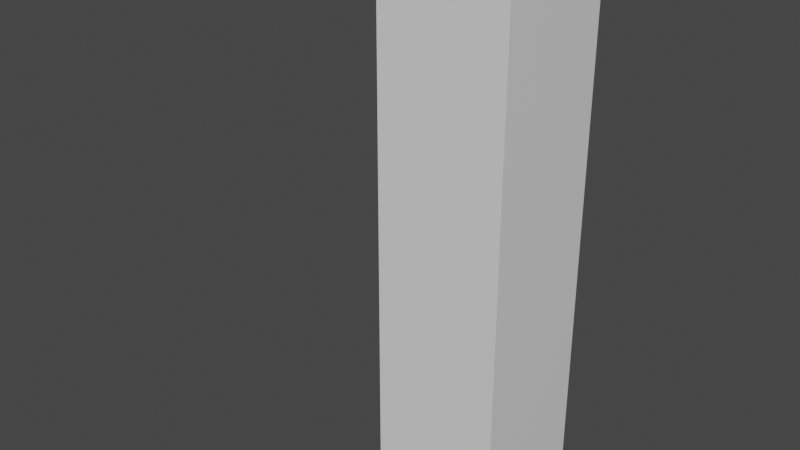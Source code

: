 # Source: example4.blend  (saved by Blender 4.3.34; exported with 4.5.12 LTS)
import bpy
from mathutils import Matrix  # noqa: F401  (used for matrix-valued properties, if any)

bpy.ops.wm.read_factory_settings(use_empty=True)
scene = bpy.context.scene
scene.name = 'Scene'

# ---- collections
col_collection = bpy.data.collections.new('Collection'); scene.collection.children.link(col_collection)

# ---- materials (node trees are filled in below, after node groups)
mat_material = bpy.data.materials.new('Material')
mat_material.alpha_threshold = 0.0
mat_material.use_transparent_shadow = False
mat_material.line_color = (0.0, 0.0, 0.0, 1.0)

# ---- material node trees
mat_material.use_nodes = True; mat_material.node_tree.nodes.clear()
_N = mat_material.node_tree.nodes; _L = mat_material.node_tree.links
n0 = _N.new('ShaderNodeOutputMaterial'); n0.name = 'Material Output'; n0.location = (300, 300)
n1 = _N.new('ShaderNodeBsdfPrincipled'); n1.name = 'Principled BSDF'; n1.location = (10, 300)
n1.distribution = 'GGX'
n1.subsurface_method = 'BURLEY'
n1.inputs[2].default_value = 0.4
n1.inputs[3].default_value = 1.45
n1.inputs[27].default_value = (0.0, 0.0, 0.0, 1.0)
n1.inputs[28].default_value = 1.0
_L.new(n1.outputs[0], n0.inputs[0])
n0.is_active_output = True

# ---- world
world_world = bpy.data.worlds.new('World'); scene.world = world_world
world_world.use_nodes = True; world_world.node_tree.nodes.clear()
_N = world_world.node_tree.nodes; _L = world_world.node_tree.links
n0 = _N.new('ShaderNodeOutputWorld'); n0.name = 'World Output'; n0.location = (300, 300)
n1 = _N.new('ShaderNodeBackground'); n1.name = 'Background'; n1.location = (10, 300)
n1.inputs[0].default_value = (0.05088, 0.05088, 0.05088, 1.0)
_L.new(n1.outputs[0], n0.inputs[0])
n0.is_active_output = True
world_world.color = (0.05088, 0.05088, 0.05088)
world_world.use_sun_shadow = False
world_world.sun_shadow_jitter_overblur = 0.0

# ---- meshes
me_cube = bpy.data.meshes.new('Cube')
me_cube.from_pydata([(1.0, 1.0, 8.0), (1.0, 1.0, 0.0), (1.0, -1.0, 8.0), (1.0, -1.0, 0.0), (-1.0, 1.0, 8.0), (-1.0, 1.0, 0.0), (-1.0, -1.0, 8.0), (-1.0, -1.0, 0.0), (1.0, 1.0, 7.385), (1.0, 1.0, 6.769), (1.0, 1.0, 6.154), (1.0, 1.0, 5.538), (1.0, 1.0, 4.923), (1.0, 1.0, 4.308), (1.0, 1.0, 3.692), (1.0, 1.0, 3.077), (1.0, 1.0, 2.462), (1.0, 1.0, 1.846), (1.0, 1.0, 1.231), (1.0, 1.0, 0.6154), (-1.0, -1.0, 0.6154), (-1.0, -1.0, 1.231), (-1.0, -1.0, 1.846), (-1.0, -1.0, 2.462), (-1.0, -1.0, 3.077), (-1.0, -1.0, 3.692), (-1.0, -1.0, 4.308), (-1.0, -1.0, 4.923), (-1.0, -1.0, 5.538), (-1.0, -1.0, 6.154), (-1.0, -1.0, 6.769), (-1.0, -1.0, 7.385), (1.0, -1.0, 7.385), (1.0, -1.0, 6.769), (1.0, -1.0, 6.154), (1.0, -1.0, 5.538), (1.0, -1.0, 4.923), (1.0, -1.0, 4.308), (1.0, -1.0, 3.692), (1.0, -1.0, 3.077), (1.0, -1.0, 2.462), (1.0, -1.0, 1.846), (1.0, -1.0, 1.231), (1.0, -1.0, 0.6154), (-1.0, 1.0, 7.385), (-1.0, 1.0, 6.769), (-1.0, 1.0, 6.154), (-1.0, 1.0, 5.538), (-1.0, 1.0, 4.923), (-1.0, 1.0, 4.308), (-1.0, 1.0, 3.692), (-1.0, 1.0, 3.077), (-1.0, 1.0, 2.462), (-1.0, 1.0, 1.846), (-1.0, 1.0, 1.231), (-1.0, 1.0, 0.6154)], [], [(0, 2, 6, 4), (32, 31, 6, 2), (31, 44, 4, 6), (5, 7, 3, 1), (8, 32, 2, 0), (44, 8, 0, 4), (5, 1, 19, 55), (55, 19, 18, 54), (54, 18, 17, 53), (53, 17, 16, 52), (52, 16, 15, 51), (51, 15, 14, 50), (50, 14, 13, 49), (49, 13, 12, 48), (48, 12, 11, 47), (47, 11, 10, 46), (46, 10, 9, 45), (45, 9, 8, 44), (1, 3, 43, 19), (19, 43, 42, 18), (18, 42, 41, 17), (17, 41, 40, 16), (16, 40, 39, 15), (15, 39, 38, 14), (14, 38, 37, 13), (13, 37, 36, 12), (12, 36, 35, 11), (11, 35, 34, 10), (10, 34, 33, 9), (9, 33, 32, 8), (7, 5, 55, 20), (20, 55, 54, 21), (21, 54, 53, 22), (22, 53, 52, 23), (23, 52, 51, 24), (24, 51, 50, 25), (25, 50, 49, 26), (26, 49, 48, 27), (27, 48, 47, 28), (28, 47, 46, 29), (29, 46, 45, 30), (30, 45, 44, 31), (3, 7, 20, 43), (43, 20, 21, 42), (42, 21, 22, 41), (41, 22, 23, 40), (40, 23, 24, 39), (39, 24, 25, 38), (38, 25, 26, 37), (37, 26, 27, 36), (36, 27, 28, 35), (35, 28, 29, 34), (34, 29, 30, 33), (33, 30, 31, 32)])
_uv = me_cube.uv_layers.new(name='UVMap')
_uv.uv.foreach_set('vector', [0.625, 0.5, 0.625, 0.75, 0.875, 0.75, 0.875, 0.5, 0.6058, 0.75, 0.6058, 1.0, 0.625, 1.0, 0.625, 0.75, 0.6058, 0.0, 0.6058, 0.25, 0.625, 0.25, 0.625, 0.0, 0.125, 0.5, 0.125, 0.75, 0.375, 0.75, 0.375, 0.5, 0.6058, 0.5, 0.6058, 0.75, 0.625, 0.75, 0.625, 0.5, 0.6058, 0.25, 0.6058, 0.5, 0.625, 0.5, 0.625, 0.25, 0.375, 0.25, 0.375, 0.5, 0.3942, 0.5, 0.3942, 0.25, 0.3942, 0.25, 0.3942, 0.5, 0.4135, 0.5, 0.4135, 0.25, 0.4135, 0.25, 0.4135, 0.5, 0.4327, 0.5, 0.4327, 0.25, 0.4327, 0.25, 0.4327, 0.5, 0.4519, 0.5, 0.4519, 0.25, 0.4519, 0.25, 0.4519, 0.5, 0.4712, 0.5, 0.4712, 0.25, 0.4712, 0.25, 0.4712, 0.5, 0.4904, 0.5, 0.4904, 0.25, 0.4904, 0.25, 0.4904, 0.5, 0.5096, 0.5, 0.5096, 0.25, 0.5096, 0.25, 0.5096, 0.5, 0.5288, 0.5, 0.5288, 0.25, 0.5288, 0.25, 0.5288, 0.5, 0.5481, 0.5, 0.5481, 0.25, 0.5481, 0.25, 0.5481, 0.5, 0.5673, 0.5, 0.5673, 0.25, 0.5673, 0.25, 0.5673, 0.5, 0.5865, 0.5, 0.5865, 0.25, 0.5865, 0.25, 0.5865, 0.5, 0.6058, 0.5, 0.6058, 0.25, 0.375, 0.5, 0.375, 0.75, 0.3942, 0.75, 0.3942, 0.5, 0.3942, 0.5, 0.3942, 0.75, 0.4135, 0.75, 0.4135, 0.5, 0.4135, 0.5, 0.4135, 0.75, 0.4327, 0.75, 0.4327, 0.5, 0.4327, 0.5, 0.4327, 0.75, 0.4519, 0.75, 0.4519, 0.5, 0.4519, 0.5, 0.4519, 0.75, 0.4712, 0.75, 0.4712, 0.5, 0.4712, 0.5, 0.4712, 0.75, 0.4904, 0.75, 0.4904, 0.5, 0.4904, 0.5, 0.4904, 0.75, 0.5096, 0.75, 0.5096, 0.5, 0.5096, 0.5, 0.5096, 0.75, 0.5288, 0.75, 0.5288, 0.5, 0.5288, 0.5, 0.5288, 0.75, 0.5481, 0.75, 0.5481, 0.5, 0.5481, 0.5, 0.5481, 0.75, 0.5673, 0.75, 0.5673, 0.5, 0.5673, 0.5, 0.5673, 0.75, 0.5865, 0.75, 0.5865, 0.5, 0.5865, 0.5, 0.5865, 0.75, 0.6058, 0.75, 0.6058, 0.5, 0.375, 0.0, 0.375, 0.25, 0.3942, 0.25, 0.3942, 0.0, 0.3942, 0.0, 0.3942, 0.25, 0.4135, 0.25, 0.4135, 0.0, 0.4135, 0.0, 0.4135, 0.25, 0.4327, 0.25, 0.4327, 0.0, 0.4327, 0.0, 0.4327, 0.25, 0.4519, 0.25, 0.4519, 0.0, 0.4519, 0.0, 0.4519, 0.25, 0.4712, 0.25, 0.4712, 0.0, 0.4712, 0.0, 0.4712, 0.25, 0.4904, 0.25, 0.4904, 0.0, 0.4904, 0.0, 0.4904, 0.25, 0.5096, 0.25, 0.5096, 0.0, 0.5096, 0.0, 0.5096, 0.25, 0.5288, 0.25, 0.5288, 0.0, 0.5288, 0.0, 0.5288, 0.25, 0.5481, 0.25, 0.5481, 0.0, 0.5481, 0.0, 0.5481, 0.25, 0.5673, 0.25, 0.5673, 0.0, 0.5673, 0.0, 0.5673, 0.25, 0.5865, 0.25, 0.5865, 0.0, 0.5865, 0.0, 0.5865, 0.25, 0.6058, 0.25, 0.6058, 0.0, 0.375, 0.75, 0.375, 1.0, 0.3942, 1.0, 0.3942, 0.75, 0.3942, 0.75, 0.3942, 1.0, 0.4135, 1.0, 0.4135, 0.75, 0.4135, 0.75, 0.4135, 1.0, 0.4327, 1.0, 0.4327, 0.75, 0.4327, 0.75, 0.4327, 1.0, 0.4519, 1.0, 0.4519, 0.75, 0.4519, 0.75, 0.4519, 1.0, 0.4712, 1.0, 0.4712, 0.75, 0.4712, 0.75, 0.4712, 1.0, 0.4904, 1.0, 0.4904, 0.75, 0.4904, 0.75, 0.4904, 1.0, 0.5096, 1.0, 0.5096, 0.75, 0.5096, 0.75, 0.5096, 1.0, 0.5288, 1.0, 0.5288, 0.75, 0.5288, 0.75, 0.5288, 1.0, 0.5481, 1.0, 0.5481, 0.75, 0.5481, 0.75, 0.5481, 1.0, 0.5673, 1.0, 0.5673, 0.75, 0.5673, 0.75, 0.5673, 1.0, 0.5865, 1.0, 0.5865, 0.75, 0.5865, 0.75, 0.5865, 1.0, 0.6058, 1.0, 0.6058, 0.75])
me_cube.materials.append(mat_material)
me_cube.use_remesh_preserve_volume = False
me_cube.use_remesh_preserve_attributes = False
me_cube.use_mirror_vertex_groups = False
me_cube.update()
arm_armature = bpy.data.armatures.new('Armature')  # bones are not reproduced

# ---- objects
ob_cube = bpy.data.objects.new('Cube', me_cube)
ob_armature = bpy.data.objects.new('Armature', arm_armature)

# ---- transforms, parenting, visibility, modifiers, constraints
ob_cube.parent = ob_armature
ob_cube.location = (0.0, 0.0, 0.0)
ob_cube.rotation_mode = 'QUATERNION'
ob_cube.rotation_quaternion = (1.0, 0.0, 0.0, 0.0)
ob_cube.lock_rotations_4d = False
ob_cube.empty_display_type = 'ARROWS'
ob_cube.lineart.crease_threshold = 0.0
_vg = ob_cube.vertex_groups.new(name='Bone')
for _i, _w in zip([1, 3, 5, 7, 11, 12, 13, 14, 15, 16, 17, 18, 19, 20, 21, 22, 23, 24, 25, 26, 27, 28, 35, 36, 37, 38, 39, 40, 41, 42, 43, 47, 48, 49, 50, 51, 52, 53, 54, 55], [0.9975, 0.9973, 0.9973, 0.9975, 0.05542, 0.129, 0.3004, 0.6996, 0.871, 0.9446, 0.9762, 0.9897, 0.9953, 0.9953, 0.9897, 0.9762, 0.9446, 0.871, 0.6996, 0.3004, 0.129, 0.05542, 0.05542, 0.129, 0.3004, 0.6996, 0.871, 0.9446, 0.9761, 0.9896, 0.9953, 0.05542, 0.129, 0.3004, 0.6996, 0.871, 0.9446, 0.9761, 0.9896, 0.9953]): _vg.add([_i], _w, 'REPLACE')
_vg = ob_cube.vertex_groups.new(name='Bone.001')
for _i, _w in zip([0, 2, 4, 6, 8, 9, 10, 11, 12, 13, 14, 15, 16, 23, 24, 25, 26, 27, 28, 29, 30, 31, 32, 33, 34, 35, 36, 37, 38, 39, 40, 44, 45, 46, 47, 48, 49, 50, 51, 52], [0.9973, 0.9975, 0.9975, 0.9973, 0.9953, 0.9896, 0.9761, 0.9446, 0.871, 0.6996, 0.3004, 0.129, 0.05542, 0.05542, 0.1287, 0.02535, 0.01536, 0.0643, 0.1042, 0.9761, 0.9896, 0.9953, 0.9953, 0.9897, 0.9762, 0.9446, 0.1015, 0.01474, 0.1744, 0.129, 0.05542, 0.9953, 0.9897, 0.9762, 0.9446, 0.871, 0.6996, 0.3004, 0.129, 0.05542]): _vg.add([_i], _w, 'REPLACE')
_m = ob_cube.modifiers.new('Armature', 'ARMATURE')
_m.object = ob_armature
ob_armature.location = (0.0, 0.0, 0.0)
ob_armature.rotation_mode = 'QUATERNION'
ob_armature.rotation_quaternion = (1.0, 0.0, 0.0, 0.0)
ob_armature.show_in_front = True
ob_armature.lineart.crease_threshold = 0.0

# ---- collection membership
col_collection.objects.link(ob_cube)
col_collection.objects.link(ob_armature)

# ---- scene / render settings (as saved in the file)
scene.frame_start = 0; scene.frame_end = 23; scene.frame_set(19)
scene.render.engine = 'BLENDER_EEVEE_NEXT'
scene.cycles.use_denoising = False
scene.cycles.samples = 128
scene.cycles.sampling_pattern = 'TABULATED_SOBOL'
scene.cycles.use_adaptive_sampling = False
scene.cycles.use_light_tree = False
scene.view_settings.view_transform = 'Filmic'
bpy.context.view_layer.update()

# ---- added for rendering (the .blend has no active camera and no usable light): camera, sun
cam_auto = bpy.data.cameras.new('AutoCamera')
cam_auto.lens = 50.0
cam_auto.sensor_width = 36.0
cam_auto.clip_end = 1000.0
ob_auto_camera = bpy.data.objects.new('AutoCamera', cam_auto)
scene.collection.objects.link(ob_auto_camera)
ob_auto_camera.location = (7.86254, -11.178, 11.0605)
ob_auto_camera.rotation_euler = (1.09748, -7.21219e-08, 0.694738)
scene.camera = ob_auto_camera
light_auto_sun = bpy.data.lights.new('AutoSun', 'SUN')
light_auto_sun.energy = 3.0
light_auto_sun.angle = 0.0523599
ob_auto_sun = bpy.data.objects.new('AutoSun', light_auto_sun)
scene.collection.objects.link(ob_auto_sun)
ob_auto_sun.rotation_euler = (0.872665, 0.174533, 0.523599)
bpy.context.view_layer.update()
